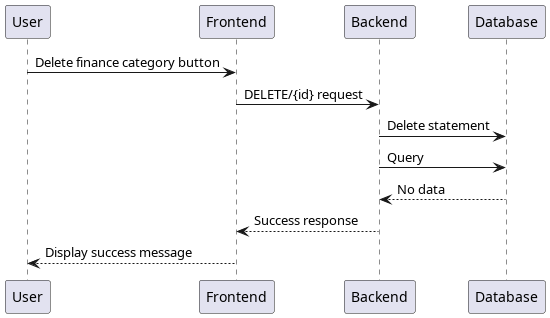

The diagram above was rendered by PlantUML. Its source (embedded in the PNG):
@startuml Delete single finance category
participant User as u
participant Frontend as fe
participant Backend as be
participant Database as db

u -> fe: Delete finance category button
fe -> be: DELETE/{id} request
be -> db: Delete statement
be -> db: Query
be <-- db: No data
fe <-- be: Success response
u <-- fe: Display success message
@enduml